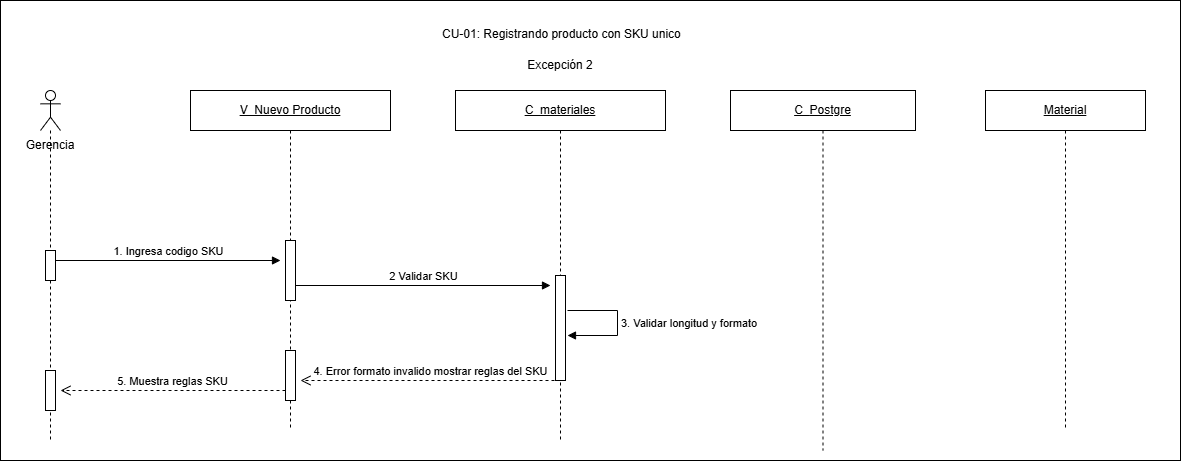

The diagram above was exported from draw.io. Its source (the exported page's mxGraphModel, read from the mxfile embedded in the PNG):
<mxGraphModel dx="1597" dy="788" grid="1" gridSize="10" guides="1" tooltips="1" connect="1" arrows="1" fold="1" page="1" pageScale="1" pageWidth="827" pageHeight="1169" math="0" shadow="0">
  <root>
    <mxCell id="0" />
    <mxCell id="1" parent="0" />
    <mxCell id="4h89mxWUnnbXWvcmUyS9-2" parent="1" style="rounded=0;whiteSpace=wrap;html=1;" value="" vertex="1">
      <mxGeometry height="460" width="1180" x="480" y="990" as="geometry" />
    </mxCell>
    <mxCell id="4h89mxWUnnbXWvcmUyS9-3" parent="1" style="text;html=1;whiteSpace=wrap;strokeColor=none;fillColor=none;align=center;verticalAlign=middle;rounded=0;" value="Gerencia" vertex="1">
      <mxGeometry height="30" width="80" x="490" y="1120" as="geometry" />
    </mxCell>
    <mxCell id="4h89mxWUnnbXWvcmUyS9-4" parent="1" style="shape=umlLifeline;perimeter=lifelinePerimeter;whiteSpace=wrap;html=1;container=1;dropTarget=0;collapsible=0;recursiveResize=0;outlineConnect=0;portConstraint=eastwest;participant=umlActor;" value="" vertex="1">
      <mxGeometry height="350" width="20" x="520" y="1080" as="geometry" />
    </mxCell>
    <mxCell id="4h89mxWUnnbXWvcmUyS9-5" parent="4h89mxWUnnbXWvcmUyS9-4" style="html=1;points=[[0,0,0,0,5],[0,1,0,0,-5],[1,0,0,0,5],[1,1,0,0,-5]];perimeter=orthogonalPerimeter;outlineConnect=0;targetShapes=umlLifeline;portConstraint=eastwest;" value="" vertex="1">
      <mxGeometry height="30" width="10" x="5" y="160" as="geometry" />
    </mxCell>
    <mxCell id="4h89mxWUnnbXWvcmUyS9-6" parent="4h89mxWUnnbXWvcmUyS9-4" style="html=1;points=[[0,0,0,0,5],[0,1,0,0,-5],[1,0,0,0,5],[1,1,0,0,-5]];perimeter=orthogonalPerimeter;outlineConnect=0;targetShapes=umlLifeline;portConstraint=eastwest;" value="" vertex="1">
      <mxGeometry height="40" width="10" x="5" y="280" as="geometry" />
    </mxCell>
    <mxCell id="4h89mxWUnnbXWvcmUyS9-7" parent="1" style="shape=umlLifeline;perimeter=lifelinePerimeter;whiteSpace=wrap;html=1;container=1;dropTarget=0;collapsible=0;recursiveResize=0;outlineConnect=0;portConstraint=eastwest;" value="&lt;u&gt;V_Nuevo Producto&lt;/u&gt;" vertex="1">
      <mxGeometry height="340" width="200" x="670" y="1080" as="geometry" />
    </mxCell>
    <mxCell id="4h89mxWUnnbXWvcmUyS9-8" parent="4h89mxWUnnbXWvcmUyS9-7" style="html=1;points=[[0,0,0,0,5],[0,1,0,0,-5],[1,0,0,0,5],[1,1,0,0,-5]];perimeter=orthogonalPerimeter;outlineConnect=0;targetShapes=umlLifeline;portConstraint=eastwest;" value="" vertex="1">
      <mxGeometry height="60" width="10" x="95" y="150" as="geometry" />
    </mxCell>
    <mxCell id="4h89mxWUnnbXWvcmUyS9-9" parent="4h89mxWUnnbXWvcmUyS9-7" style="html=1;points=[[0,0,0,0,5],[0,1,0,0,-5],[1,0,0,0,5],[1,1,0,0,-5]];perimeter=orthogonalPerimeter;outlineConnect=0;targetShapes=umlLifeline;portConstraint=eastwest;" value="" vertex="1">
      <mxGeometry height="50" width="10" x="95" y="260" as="geometry" />
    </mxCell>
    <mxCell id="4h89mxWUnnbXWvcmUyS9-10" parent="1" style="shape=umlLifeline;perimeter=lifelinePerimeter;whiteSpace=wrap;html=1;container=1;dropTarget=0;collapsible=0;recursiveResize=0;outlineConnect=0;portConstraint=eastwest;" value="&lt;u&gt;C_materiales&lt;/u&gt;" vertex="1">
      <mxGeometry height="350" width="210" x="935" y="1080" as="geometry" />
    </mxCell>
    <mxCell id="4h89mxWUnnbXWvcmUyS9-11" parent="4h89mxWUnnbXWvcmUyS9-10" style="html=1;points=[[0,0,0,0,5],[0,1,0,0,-5],[1,0,0,0,5],[1,1,0,0,-5]];perimeter=orthogonalPerimeter;outlineConnect=0;targetShapes=umlLifeline;portConstraint=eastwest;" value="" vertex="1">
      <mxGeometry height="105" width="10" x="100" y="185" as="geometry" />
    </mxCell>
    <mxCell id="4h89mxWUnnbXWvcmUyS9-13" parent="1" style="shape=umlLifeline;perimeter=lifelinePerimeter;whiteSpace=wrap;html=1;container=1;dropTarget=0;collapsible=0;recursiveResize=0;outlineConnect=0;portConstraint=eastwest;" value="&lt;u&gt;C_&lt;/u&gt;&lt;u&gt;Postgre&lt;/u&gt;" vertex="1">
      <mxGeometry height="360" width="185" x="1210" y="1080" as="geometry" />
    </mxCell>
    <mxCell id="4h89mxWUnnbXWvcmUyS9-15" parent="1" style="shape=umlLifeline;perimeter=lifelinePerimeter;whiteSpace=wrap;html=1;container=1;dropTarget=0;collapsible=0;recursiveResize=0;outlineConnect=0;portConstraint=eastwest;" value="&lt;u&gt;Material&lt;/u&gt;" vertex="1">
      <mxGeometry height="340" width="160" x="1465" y="1080" as="geometry" />
    </mxCell>
    <mxCell id="4h89mxWUnnbXWvcmUyS9-17" edge="1" parent="1" source="4h89mxWUnnbXWvcmUyS9-5" style="html=1;verticalAlign=bottom;endArrow=block;curved=0;rounded=0;" value="1. Ingresa codigo SKU">
      <mxGeometry relative="1" as="geometry">
        <mxPoint x="540" y="1250" as="sourcePoint" />
        <mxPoint x="760" y="1250" as="targetPoint" />
      </mxGeometry>
    </mxCell>
    <mxCell id="4h89mxWUnnbXWvcmUyS9-18" edge="1" parent="1" style="html=1;verticalAlign=bottom;endArrow=block;curved=0;rounded=0;" value="2 Validar SKU">
      <mxGeometry relative="1" as="geometry">
        <mxPoint x="775" y="1275" as="sourcePoint" />
        <mxPoint x="1030" y="1275" as="targetPoint" />
      </mxGeometry>
    </mxCell>
    <mxCell id="4h89mxWUnnbXWvcmUyS9-19" edge="1" parent="1" style="html=1;align=left;spacingLeft=2;endArrow=block;rounded=0;edgeStyle=orthogonalEdgeStyle;curved=0;" value="3. Validar longitud y formato">
      <mxGeometry relative="1" as="geometry">
        <Array as="points">
          <mxPoint x="1097" y="1300" />
          <mxPoint x="1097" y="1325" />
        </Array>
        <mxPoint x="1047" y="1300" as="sourcePoint" />
        <mxPoint x="1047" y="1325" as="targetPoint" />
      </mxGeometry>
    </mxCell>
    <mxCell id="4h89mxWUnnbXWvcmUyS9-23" parent="1" style="text;whiteSpace=wrap;html=1;" value="CU-01: Registrando producto con SKU unico" vertex="1">
      <mxGeometry height="20" width="260" x="920" y="1010" as="geometry" />
    </mxCell>
    <mxCell id="4h89mxWUnnbXWvcmUyS9-29" edge="1" parent="1" style="html=1;verticalAlign=bottom;endArrow=open;dashed=1;endSize=8;curved=0;rounded=0;" value="4. Error formato invalido mostrar reglas del SKU">
      <mxGeometry relative="1" as="geometry">
        <mxPoint x="1040" y="1370" as="sourcePoint" />
        <mxPoint x="780" y="1370" as="targetPoint" />
      </mxGeometry>
    </mxCell>
    <mxCell id="4h89mxWUnnbXWvcmUyS9-30" edge="1" parent="1" style="html=1;verticalAlign=bottom;endArrow=open;dashed=1;endSize=8;curved=0;rounded=0;" value="5. Muestra reglas SKU">
      <mxGeometry relative="1" as="geometry">
        <Array as="points" />
        <mxPoint x="765" y="1380" as="sourcePoint" />
        <mxPoint x="540" y="1380" as="targetPoint" />
      </mxGeometry>
    </mxCell>
    <mxCell id="4h89mxWUnnbXWvcmUyS9-31" parent="1" style="text;html=1;whiteSpace=wrap;strokeColor=none;fillColor=none;align=center;verticalAlign=middle;rounded=0;" value="Excepción 2" vertex="1">
      <mxGeometry height="30" width="100" x="990" y="1040" as="geometry" />
    </mxCell>
  </root>
</mxGraphModel>